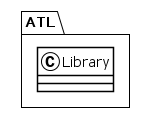

The diagram above was rendered by PlantUML. Its source (embedded in the PNG):
@startuml
!theme plain
package ATL {
class Library {
}
}
@enduml